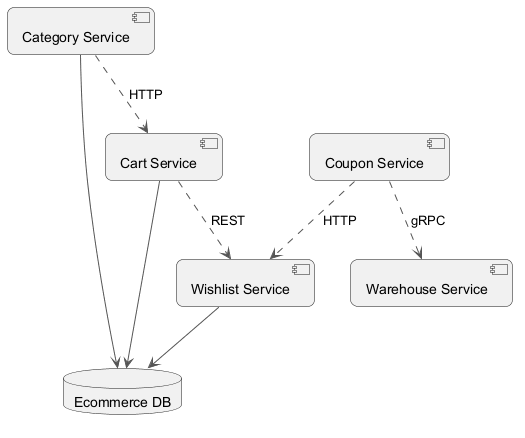

The diagram above was rendered by PlantUML. Its source (embedded in the PNG):
@startuml
skinparam backgroundColor #FFFFFF
skinparam roundCorner 15
skinparam ArrowColor #555555
component "Wishlist Service" as C_WishlistService
component "Cart Service" as C_CartService
component "Warehouse Service" as C_WarehouseService
component "Category Service" as C_CategoryService
component "Coupon Service" as C_CouponService
database "Ecommerce DB" as DB_ecommerce
C_WishlistService --> DB_ecommerce
C_CartService --> DB_ecommerce
C_CategoryService --> DB_ecommerce
C_CouponService ..> C_WishlistService : HTTP
C_CategoryService ..> C_CartService : HTTP
C_CartService ..> C_WishlistService : REST
C_CouponService ..> C_WarehouseService : gRPC
@enduml